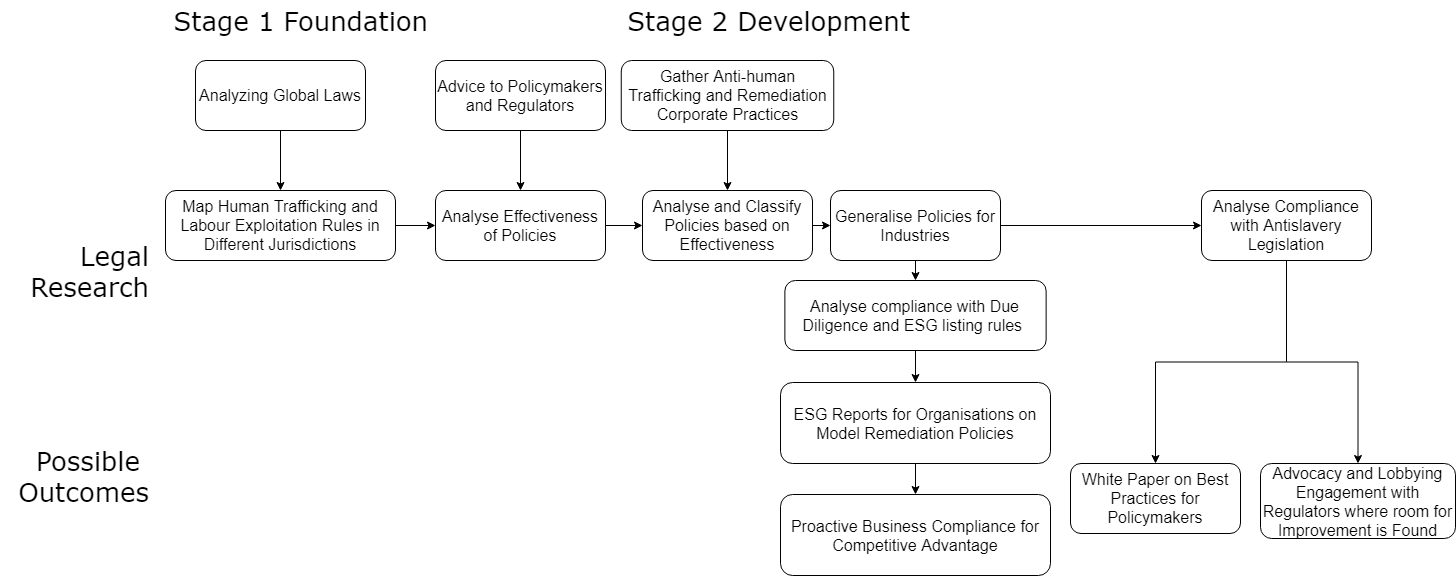

The diagram above was exported from draw.io. Its source (the exported page's mxGraphModel, read from the mxfile embedded in the PNG):
<mxGraphModel dx="1422" dy="804" grid="1" gridSize="10" guides="1" tooltips="1" connect="1" arrows="1" fold="1" page="1" pageScale="1" pageWidth="827" pageHeight="1500" math="0" shadow="0">
  <root>
    <mxCell id="WIyWlLk6GJQsqaUBKTNV-0" />
    <mxCell id="WIyWlLk6GJQsqaUBKTNV-1" parent="WIyWlLk6GJQsqaUBKTNV-0" />
    <mxCell id="EgBC04QztFvW4lOAoH6G-6" style="edgeStyle=orthogonalEdgeStyle;rounded=0;orthogonalLoop=1;jettySize=auto;html=1;exitX=1;exitY=0.5;exitDx=0;exitDy=0;entryX=0;entryY=0.5;entryDx=0;entryDy=0;fontSize=16;" parent="WIyWlLk6GJQsqaUBKTNV-1" source="WIyWlLk6GJQsqaUBKTNV-3" target="5eM2bL5UXYDsiVkOI-E2-2" edge="1">
      <mxGeometry relative="1" as="geometry" />
    </mxCell>
    <mxCell id="WIyWlLk6GJQsqaUBKTNV-3" value="Map Human Trafficking and Labour Exploitation Rules in Different Jurisdictions" style="rounded=1;whiteSpace=wrap;html=1;fontSize=16;glass=0;strokeWidth=1;shadow=0;" parent="WIyWlLk6GJQsqaUBKTNV-1" vertex="1">
      <mxGeometry x="285" y="190" width="230" height="70" as="geometry" />
    </mxCell>
    <mxCell id="EgBC04QztFvW4lOAoH6G-7" style="edgeStyle=orthogonalEdgeStyle;rounded=0;orthogonalLoop=1;jettySize=auto;html=1;exitX=1;exitY=0.5;exitDx=0;exitDy=0;entryX=0;entryY=0.5;entryDx=0;entryDy=0;fontSize=16;" parent="WIyWlLk6GJQsqaUBKTNV-1" source="5eM2bL5UXYDsiVkOI-E2-2" target="5eM2bL5UXYDsiVkOI-E2-3" edge="1">
      <mxGeometry relative="1" as="geometry" />
    </mxCell>
    <mxCell id="5eM2bL5UXYDsiVkOI-E2-2" value="Analyse Effectiveness of Policies" style="rounded=1;whiteSpace=wrap;html=1;fontSize=16;glass=0;strokeWidth=1;shadow=0;" parent="WIyWlLk6GJQsqaUBKTNV-1" vertex="1">
      <mxGeometry x="555" y="190" width="170" height="70" as="geometry" />
    </mxCell>
    <mxCell id="EgBC04QztFvW4lOAoH6G-9" style="edgeStyle=orthogonalEdgeStyle;rounded=0;orthogonalLoop=1;jettySize=auto;html=1;exitX=1;exitY=0.5;exitDx=0;exitDy=0;entryX=0;entryY=0.5;entryDx=0;entryDy=0;fontSize=16;" parent="WIyWlLk6GJQsqaUBKTNV-1" source="5eM2bL5UXYDsiVkOI-E2-3" target="5eM2bL5UXYDsiVkOI-E2-4" edge="1">
      <mxGeometry relative="1" as="geometry" />
    </mxCell>
    <mxCell id="5eM2bL5UXYDsiVkOI-E2-3" value="Analyse and Classify Policies based on Effectiveness" style="rounded=1;whiteSpace=wrap;html=1;fontSize=16;glass=0;strokeWidth=1;shadow=0;" parent="WIyWlLk6GJQsqaUBKTNV-1" vertex="1">
      <mxGeometry x="762" y="190" width="170" height="70" as="geometry" />
    </mxCell>
    <mxCell id="EgBC04QztFvW4lOAoH6G-15" style="edgeStyle=orthogonalEdgeStyle;rounded=0;orthogonalLoop=1;jettySize=auto;html=1;exitX=1;exitY=0.5;exitDx=0;exitDy=0;entryX=0;entryY=0.5;entryDx=0;entryDy=0;fontSize=16;" parent="WIyWlLk6GJQsqaUBKTNV-1" source="5eM2bL5UXYDsiVkOI-E2-4" target="5eM2bL5UXYDsiVkOI-E2-11" edge="1">
      <mxGeometry relative="1" as="geometry" />
    </mxCell>
    <mxCell id="lzkNc3KN7_9rav-XtyQQ-2" style="edgeStyle=orthogonalEdgeStyle;rounded=0;orthogonalLoop=1;jettySize=auto;html=1;exitX=0.5;exitY=1;exitDx=0;exitDy=0;entryX=0.5;entryY=0;entryDx=0;entryDy=0;fontSize=16;" parent="WIyWlLk6GJQsqaUBKTNV-1" source="5eM2bL5UXYDsiVkOI-E2-4" target="5eM2bL5UXYDsiVkOI-E2-5" edge="1">
      <mxGeometry relative="1" as="geometry" />
    </mxCell>
    <mxCell id="5eM2bL5UXYDsiVkOI-E2-4" value="Generalise Policies for Industries" style="rounded=1;whiteSpace=wrap;html=1;fontSize=16;glass=0;strokeWidth=1;shadow=0;" parent="WIyWlLk6GJQsqaUBKTNV-1" vertex="1">
      <mxGeometry x="950" y="190" width="170" height="70" as="geometry" />
    </mxCell>
    <mxCell id="5eM2bL5UXYDsiVkOI-E2-17" style="edgeStyle=orthogonalEdgeStyle;rounded=0;orthogonalLoop=1;jettySize=auto;html=1;exitX=0.5;exitY=1;exitDx=0;exitDy=0;entryX=0.5;entryY=0;entryDx=0;entryDy=0;fontSize=16;" parent="WIyWlLk6GJQsqaUBKTNV-1" source="5eM2bL5UXYDsiVkOI-E2-5" target="5eM2bL5UXYDsiVkOI-E2-7" edge="1">
      <mxGeometry relative="1" as="geometry" />
    </mxCell>
    <mxCell id="5eM2bL5UXYDsiVkOI-E2-5" value="Analyse compliance with Due Diligence and ESG listing rules&amp;nbsp;" style="rounded=1;whiteSpace=wrap;html=1;fontSize=16;glass=0;strokeWidth=1;shadow=0;" parent="WIyWlLk6GJQsqaUBKTNV-1" vertex="1">
      <mxGeometry x="904.3800000000001" y="280" width="261.25" height="70" as="geometry" />
    </mxCell>
    <mxCell id="EgBC04QztFvW4lOAoH6G-5" style="edgeStyle=orthogonalEdgeStyle;rounded=0;orthogonalLoop=1;jettySize=auto;html=1;exitX=0.5;exitY=1;exitDx=0;exitDy=0;entryX=0.5;entryY=0;entryDx=0;entryDy=0;fontSize=16;" parent="WIyWlLk6GJQsqaUBKTNV-1" source="5eM2bL5UXYDsiVkOI-E2-7" target="EgBC04QztFvW4lOAoH6G-4" edge="1">
      <mxGeometry relative="1" as="geometry" />
    </mxCell>
    <mxCell id="5eM2bL5UXYDsiVkOI-E2-7" value="ESG Reports for Organisations on Model Remediation Policies" style="rounded=1;whiteSpace=wrap;html=1;fontSize=16;glass=0;strokeWidth=1;shadow=0;" parent="WIyWlLk6GJQsqaUBKTNV-1" vertex="1">
      <mxGeometry x="900" y="382" width="270" height="81" as="geometry" />
    </mxCell>
    <mxCell id="5eM2bL5UXYDsiVkOI-E2-8" value="White Paper on Best Practices for Policymakers" style="rounded=1;whiteSpace=wrap;html=1;fontSize=16;glass=0;strokeWidth=1;shadow=0;" parent="WIyWlLk6GJQsqaUBKTNV-1" vertex="1">
      <mxGeometry x="1190" y="463" width="170" height="70" as="geometry" />
    </mxCell>
    <mxCell id="5eM2bL5UXYDsiVkOI-E2-16" style="edgeStyle=orthogonalEdgeStyle;rounded=0;orthogonalLoop=1;jettySize=auto;html=1;exitX=0.5;exitY=1;exitDx=0;exitDy=0;entryX=0.5;entryY=0;entryDx=0;entryDy=0;fontSize=16;" parent="WIyWlLk6GJQsqaUBKTNV-1" source="5eM2bL5UXYDsiVkOI-E2-11" target="5eM2bL5UXYDsiVkOI-E2-8" edge="1">
      <mxGeometry relative="1" as="geometry" />
    </mxCell>
    <mxCell id="lzkNc3KN7_9rav-XtyQQ-3" style="edgeStyle=orthogonalEdgeStyle;rounded=0;orthogonalLoop=1;jettySize=auto;html=1;exitX=0.5;exitY=1;exitDx=0;exitDy=0;fontSize=16;" parent="WIyWlLk6GJQsqaUBKTNV-1" source="5eM2bL5UXYDsiVkOI-E2-11" target="EgBC04QztFvW4lOAoH6G-0" edge="1">
      <mxGeometry relative="1" as="geometry" />
    </mxCell>
    <mxCell id="5eM2bL5UXYDsiVkOI-E2-11" value="Analyse Compliance with Antislavery Legislation" style="rounded=1;whiteSpace=wrap;html=1;fontSize=16;glass=0;strokeWidth=1;shadow=0;" parent="WIyWlLk6GJQsqaUBKTNV-1" vertex="1">
      <mxGeometry x="1321" y="190" width="170" height="70" as="geometry" />
    </mxCell>
    <mxCell id="5eM2bL5UXYDsiVkOI-E2-18" value="Stage 1 Foundation" style="text;html=1;align=right;verticalAlign=middle;resizable=0;points=[];autosize=1;fontFamily=Verdana;fontSize=26;" parent="WIyWlLk6GJQsqaUBKTNV-1" vertex="1">
      <mxGeometry x="279" width="270" height="40" as="geometry" />
    </mxCell>
    <mxCell id="5eM2bL5UXYDsiVkOI-E2-19" value="Legal&lt;br&gt;Research" style="text;html=1;align=right;verticalAlign=middle;resizable=0;points=[];autosize=1;fontFamily=Verdana;fontSize=26;" parent="WIyWlLk6GJQsqaUBKTNV-1" vertex="1">
      <mxGeometry x="140" y="235" width="130" height="70" as="geometry" />
    </mxCell>
    <mxCell id="5eM2bL5UXYDsiVkOI-E2-20" value="Possible &lt;br&gt;Outcomes" style="text;html=1;align=right;verticalAlign=middle;resizable=0;points=[];autosize=1;fontFamily=Verdana;fontSize=26;" parent="WIyWlLk6GJQsqaUBKTNV-1" vertex="1">
      <mxGeometry x="120" y="440" width="150" height="70" as="geometry" />
    </mxCell>
    <mxCell id="EgBC04QztFvW4lOAoH6G-0" value="Advocacy and Lobbying Engagement with Regulators where room for Improvement is Found" style="rounded=1;whiteSpace=wrap;html=1;fontSize=16;glass=0;strokeWidth=1;shadow=0;" parent="WIyWlLk6GJQsqaUBKTNV-1" vertex="1">
      <mxGeometry x="1380" y="463" width="195" height="75" as="geometry" />
    </mxCell>
    <mxCell id="EgBC04QztFvW4lOAoH6G-4" value="Proactive Business Compliance for Competitive Advantage" style="rounded=1;whiteSpace=wrap;html=1;fontSize=16;glass=0;strokeWidth=1;shadow=0;" parent="WIyWlLk6GJQsqaUBKTNV-1" vertex="1">
      <mxGeometry x="900" y="494" width="270" height="81" as="geometry" />
    </mxCell>
    <mxCell id="EgBC04QztFvW4lOAoH6G-12" style="edgeStyle=orthogonalEdgeStyle;rounded=0;orthogonalLoop=1;jettySize=auto;html=1;exitX=0.5;exitY=1;exitDx=0;exitDy=0;entryX=0.5;entryY=0;entryDx=0;entryDy=0;fontSize=16;" parent="WIyWlLk6GJQsqaUBKTNV-1" source="EgBC04QztFvW4lOAoH6G-11" target="5eM2bL5UXYDsiVkOI-E2-2" edge="1">
      <mxGeometry relative="1" as="geometry" />
    </mxCell>
    <mxCell id="EgBC04QztFvW4lOAoH6G-11" value="Advice to Policymakers and Regulators" style="rounded=1;whiteSpace=wrap;html=1;fontSize=16;glass=0;strokeWidth=1;shadow=0;" parent="WIyWlLk6GJQsqaUBKTNV-1" vertex="1">
      <mxGeometry x="555" y="60" width="170" height="70" as="geometry" />
    </mxCell>
    <mxCell id="hUnLCL1HYknpbywxzjwY-1" style="edgeStyle=orthogonalEdgeStyle;rounded=0;orthogonalLoop=1;jettySize=auto;html=1;exitX=0.5;exitY=1;exitDx=0;exitDy=0;entryX=0.5;entryY=0;entryDx=0;entryDy=0;fontSize=16;" parent="WIyWlLk6GJQsqaUBKTNV-1" source="hUnLCL1HYknpbywxzjwY-0" target="WIyWlLk6GJQsqaUBKTNV-3" edge="1">
      <mxGeometry relative="1" as="geometry" />
    </mxCell>
    <mxCell id="hUnLCL1HYknpbywxzjwY-0" value="Analyzing Global Laws" style="rounded=1;whiteSpace=wrap;html=1;fontSize=16;glass=0;strokeWidth=1;shadow=0;" parent="WIyWlLk6GJQsqaUBKTNV-1" vertex="1">
      <mxGeometry x="315" y="60" width="170" height="70" as="geometry" />
    </mxCell>
    <mxCell id="hUnLCL1HYknpbywxzjwY-2" style="edgeStyle=orthogonalEdgeStyle;rounded=0;orthogonalLoop=1;jettySize=auto;html=1;exitX=0.5;exitY=1;exitDx=0;exitDy=0;fontSize=16;" parent="WIyWlLk6GJQsqaUBKTNV-1" source="5eM2bL5UXYDsiVkOI-E2-8" target="5eM2bL5UXYDsiVkOI-E2-8" edge="1">
      <mxGeometry relative="1" as="geometry" />
    </mxCell>
    <mxCell id="lzkNc3KN7_9rav-XtyQQ-1" style="edgeStyle=orthogonalEdgeStyle;rounded=0;orthogonalLoop=1;jettySize=auto;html=1;exitX=0.5;exitY=1;exitDx=0;exitDy=0;fontSize=16;" parent="WIyWlLk6GJQsqaUBKTNV-1" source="hUnLCL1HYknpbywxzjwY-3" target="5eM2bL5UXYDsiVkOI-E2-3" edge="1">
      <mxGeometry relative="1" as="geometry" />
    </mxCell>
    <mxCell id="hUnLCL1HYknpbywxzjwY-3" value="Gather Anti-human Trafficking and Remediation Corporate Practices" style="rounded=1;whiteSpace=wrap;html=1;fontSize=16;glass=0;strokeWidth=1;shadow=0;" parent="WIyWlLk6GJQsqaUBKTNV-1" vertex="1">
      <mxGeometry x="740.75" y="60" width="212.5" height="70" as="geometry" />
    </mxCell>
    <mxCell id="lzkNc3KN7_9rav-XtyQQ-0" value="Stage 2 Development" style="text;html=1;align=right;verticalAlign=middle;resizable=0;points=[];autosize=1;fontFamily=Verdana;fontSize=26;" parent="WIyWlLk6GJQsqaUBKTNV-1" vertex="1">
      <mxGeometry x="731" width="300" height="40" as="geometry" />
    </mxCell>
  </root>
</mxGraphModel>